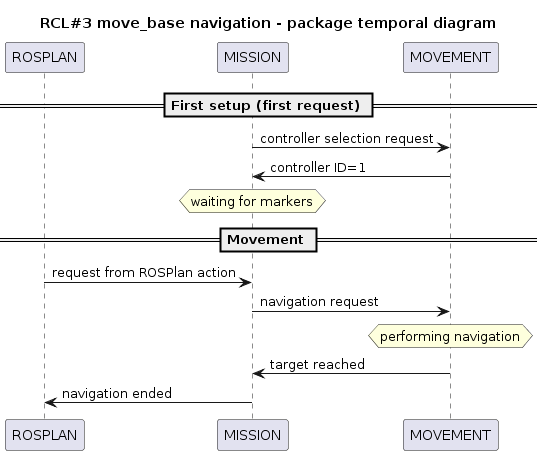

The diagram above was rendered by PlantUML. Its source (embedded in the PNG):
@startuml

title RCL#3 move_base navigation - package temporal diagram

''' ENTITIES 
participant ROSPLAN
participant MISSION
participant MOVEMENT

''' SEQUENCE
' == section ==
' ...
== First setup (first request) ==

MISSION -> MOVEMENT : controller selection request
MISSION <- MOVEMENT : controller ID=1
hnote over MISSION: waiting for markers

== Movement ==

ROSPLAN -> MISSION : request from ROSPlan action
MISSION -> MOVEMENT : navigation request
hnote over MOVEMENT : performing navigation
MISSION <- MOVEMENT : target reached
ROSPLAN <- MISSION : navigation ended

@enduml